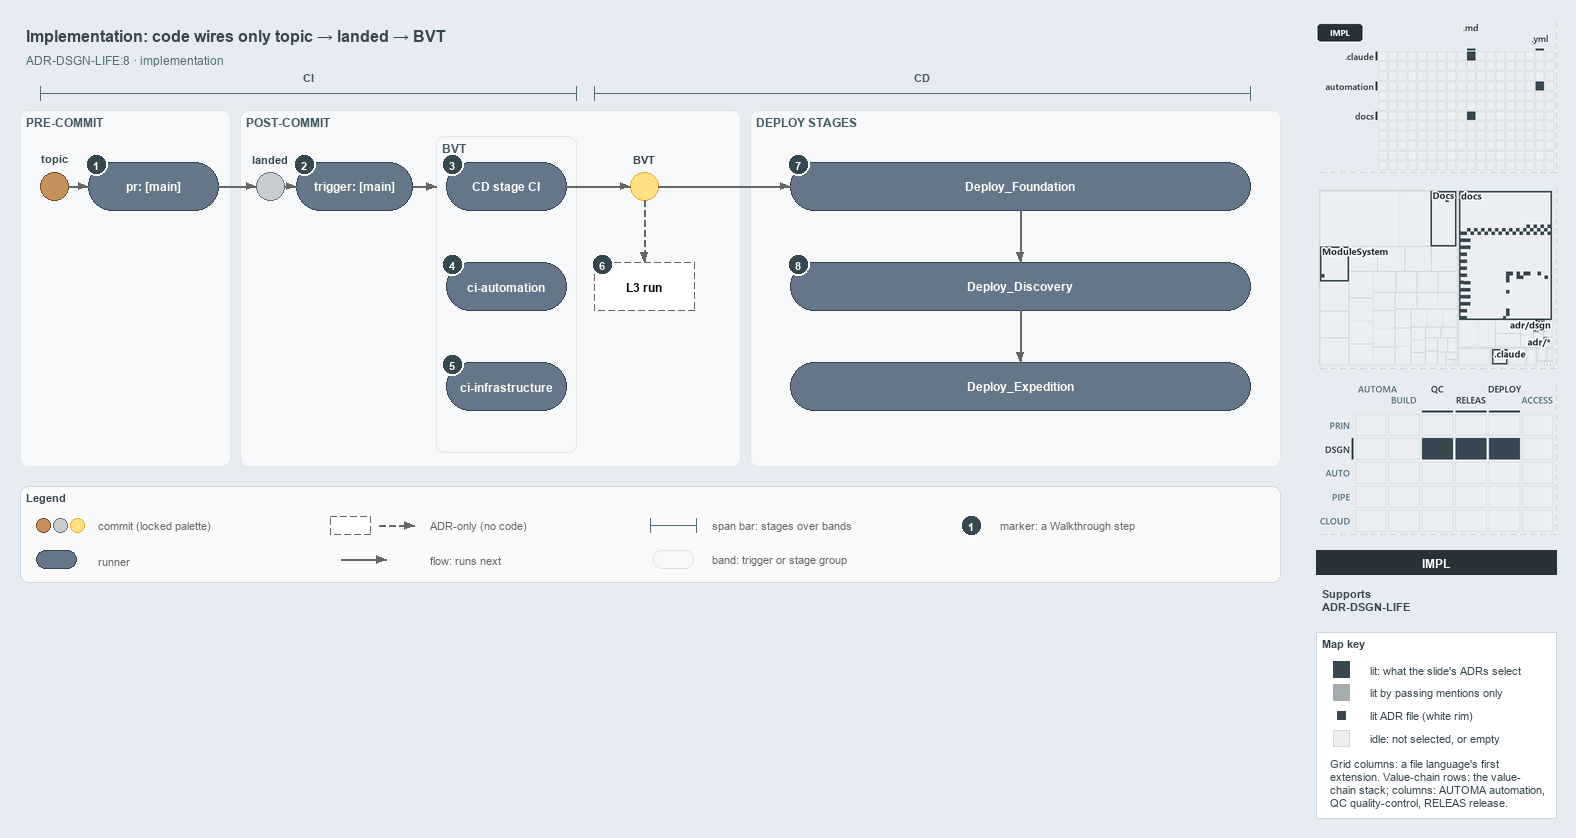

The diagram above was exported from draw.io. Its source (the exported page's mxGraphModel, read from the mxfile embedded in the PNG):
<mxGraphModel dx="1024" dy="768" grid="0" gridSize="10" guides="1" tooltips="1" connect="1" arrows="1" fold="1" page="1" pageScale="1" pageWidth="1572" pageHeight="600" background="#E6ECF2" math="0" shadow="0">
  <root>
    <mxCell id="0" />
    <mxCell id="1" parent="0" />
    <mxCell id="title" value="Implementation: code wires only topic &amp;#8594; landed &amp;#8594; BVT" style="text;html=1;align=left;verticalAlign=middle;fontSize=16;fontStyle=1;fontColor=#37474F;" vertex="1" parent="1">
      <mxGeometry x="20" y="14" width="1260" height="30" as="geometry" />
    </mxCell>
    <mxCell id="subtitle" value="ADR-DSGN-LIFE:8 &amp;#183; implementation" style="text;html=1;align=left;verticalAlign=middle;fontSize=12;fontColor=#546E7A;" vertex="1" parent="1">
      <mxGeometry x="20" y="44" width="1240" height="20" as="geometry" />
    </mxCell>
    <mxCell id="span-ci" value="" style="shape=crossbar;whiteSpace=wrap;html=1;rounded=1;fillColor=none;strokeColor=#546E7A;strokeWidth=1.5;" vertex="1" parent="1">
      <mxGeometry x="40" y="80" width="536" height="14" as="geometry" />
    </mxCell>
    <mxCell id="span-ci-label" value="CI" style="text;html=1;align=center;verticalAlign=middle;fontSize=11;fontStyle=1;fontColor=#455A64;labelBackgroundColor=#F6F8FA;" vertex="1" parent="1">
      <mxGeometry x="273" y="62" width="70" height="16" as="geometry" />
    </mxCell>
    <mxCell id="span-cd" value="" style="shape=crossbar;whiteSpace=wrap;html=1;rounded=1;fillColor=none;strokeColor=#546E7A;strokeWidth=1.5;" vertex="1" parent="1">
      <mxGeometry x="594" y="80" width="656" height="14" as="geometry" />
    </mxCell>
    <mxCell id="span-cd-label" value="CD" style="text;html=1;align=center;verticalAlign=middle;fontSize=11;fontStyle=1;fontColor=#455A64;labelBackgroundColor=#F6F8FA;" vertex="1" parent="1">
      <mxGeometry x="887" y="62" width="70" height="16" as="geometry" />
    </mxCell>
    <mxCell id="band-pre" value="PRE-COMMIT" style="rounded=1;html=1;arcSize=3;fillColor=#F6F8FA;strokeColor=#E1E4E8;verticalAlign=top;align=left;spacingLeft=8;fontStyle=1;fontSize=12;fontColor=#455A64;" vertex="1" parent="1">
      <mxGeometry x="20" y="104" width="210" height="356" as="geometry" />
    </mxCell>
    <mxCell id="band-post" value="POST-COMMIT" style="rounded=1;html=1;arcSize=3;fillColor=#F6F8FA;strokeColor=#E1E4E8;verticalAlign=top;align=left;spacingLeft=8;fontStyle=1;fontSize=12;fontColor=#455A64;" vertex="1" parent="1">
      <mxGeometry x="240" y="104" width="500" height="356" as="geometry" />
    </mxCell>
    <mxCell id="band-deploy" value="DEPLOY STAGES" style="rounded=1;html=1;arcSize=3;fillColor=#F6F8FA;strokeColor=#E1E4E8;verticalAlign=top;align=left;spacingLeft=8;fontStyle=1;fontSize=12;fontColor=#455A64;" vertex="1" parent="1">
      <mxGeometry x="750" y="104" width="530" height="356" as="geometry" />
    </mxCell>
    <mxCell id="band-bvt" value="BVT" style="rounded=1;html=1;arcSize=3;fillColor=#F6F8FA;strokeColor=#E1E4E8;verticalAlign=top;align=left;spacingLeft=8;fontStyle=1;fontSize=12;fontColor=#455A64;" vertex="1" parent="1">
      <mxGeometry x="436" y="130" width="140" height="316" as="geometry" />
    </mxCell>
    <mxCell id="dot-topic" value="" style="ellipse;html=1;fillColor=#C4915C;strokeColor=#7A4B25;strokeWidth=1.5;fontStyle=1;fontSize=11;" vertex="1" parent="1">
      <mxGeometry x="40" y="166" width="28" height="28" as="geometry" />
    </mxCell>
    <mxCell id="dot-topic-name" value="topic" style="text;html=1;align=center;verticalAlign=middle;fontSize=11;fontStyle=1;fontColor=#37474F;" vertex="1" parent="1">
      <mxGeometry x="24" y="144" width="60" height="16" as="geometry" />
    </mxCell>
    <mxCell id="run-pr" value="&lt;b&gt;pr: [main]&lt;/b&gt;" style="rounded=1;arcSize=50;whiteSpace=wrap;html=1;fillColor=#647687;strokeColor=#314354;fontColor=#FFFFFF;fontSize=12;" vertex="1" parent="1">
      <mxGeometry x="88" y="156" width="130" height="48" as="geometry" />
    </mxCell>
    <mxCell id="dot-landed" value="" style="ellipse;html=1;fillColor=#C9CCD1;strokeColor=#6B7178;strokeWidth=1.5;fontStyle=1;fontSize=11;" vertex="1" parent="1">
      <mxGeometry x="256" y="166" width="28" height="28" as="geometry" />
    </mxCell>
    <mxCell id="dot-landed-name" value="landed" style="text;html=1;align=center;verticalAlign=middle;fontSize=11;fontStyle=1;fontColor=#37474F;" vertex="1" parent="1">
      <mxGeometry x="235" y="144" width="70" height="16" as="geometry" />
    </mxCell>
    <mxCell id="run-trigger" value="&lt;b&gt;trigger: [main]&lt;/b&gt;" style="rounded=1;arcSize=50;whiteSpace=wrap;html=1;fillColor=#647687;strokeColor=#314354;fontColor=#FFFFFF;fontSize=12;" vertex="1" parent="1">
      <mxGeometry x="296" y="156" width="116" height="48" as="geometry" />
    </mxCell>
    <mxCell id="run-cdci" value="&lt;b&gt;CD stage CI&lt;/b&gt;" style="rounded=1;arcSize=50;whiteSpace=wrap;html=1;fillColor=#647687;strokeColor=#314354;fontColor=#FFFFFF;fontSize=12;" vertex="1" parent="1">
      <mxGeometry x="446" y="156" width="120" height="48" as="geometry" />
    </mxCell>
    <mxCell id="run-ciauto" value="&lt;b&gt;ci-automation&lt;/b&gt;" style="rounded=1;arcSize=50;whiteSpace=wrap;html=1;fillColor=#647687;strokeColor=#314354;fontColor=#FFFFFF;fontSize=12;" vertex="1" parent="1">
      <mxGeometry x="446" y="256" width="120" height="48" as="geometry" />
    </mxCell>
    <mxCell id="run-ciinfra" value="&lt;b&gt;ci-infrastructure&lt;/b&gt;" style="rounded=1;arcSize=50;whiteSpace=wrap;html=1;fillColor=#647687;strokeColor=#314354;fontColor=#FFFFFF;fontSize=12;" vertex="1" parent="1">
      <mxGeometry x="446" y="356" width="120" height="48" as="geometry" />
    </mxCell>
    <mxCell id="dot-bvt" value="" style="ellipse;html=1;fillColor=#FFE082;strokeColor=#F9A825;strokeWidth=1.5;fontStyle=1;fontSize=11;" vertex="1" parent="1">
      <mxGeometry x="630" y="166" width="28" height="28" as="geometry" />
    </mxCell>
    <mxCell id="dot-bvt-name" value="BVT" style="text;html=1;align=center;verticalAlign=middle;fontSize=11;fontStyle=1;fontColor=#37474F;" vertex="1" parent="1">
      <mxGeometry x="614" y="144" width="60" height="16" as="geometry" />
    </mxCell>
    <mxCell id="adr-l3" value="&lt;b&gt;L3 run&lt;/b&gt;" style="rounded=1;arcSize=50;whiteSpace=wrap;html=1;fillColor=#FFFFFF;strokeColor=#666666;dashed=1;fontSize=12;" vertex="1" parent="1">
      <mxGeometry x="594" y="256" width="100" height="48" as="geometry" />
    </mxCell>
    <mxCell id="run-foundation" value="&lt;b&gt;Deploy_Foundation&lt;/b&gt;" style="rounded=1;arcSize=50;whiteSpace=wrap;html=1;fillColor=#647687;strokeColor=#314354;fontColor=#FFFFFF;fontSize=12;" vertex="1" parent="1">
      <mxGeometry x="790" y="156" width="460" height="48" as="geometry" />
    </mxCell>
    <mxCell id="run-discovery" value="&lt;b&gt;Deploy_Discovery&lt;/b&gt;" style="rounded=1;arcSize=50;whiteSpace=wrap;html=1;fillColor=#647687;strokeColor=#314354;fontColor=#FFFFFF;fontSize=12;" vertex="1" parent="1">
      <mxGeometry x="790" y="256" width="460" height="48" as="geometry" />
    </mxCell>
    <mxCell id="run-expedition" value="&lt;b&gt;Deploy_Expedition&lt;/b&gt;" style="rounded=1;arcSize=50;whiteSpace=wrap;html=1;fillColor=#647687;strokeColor=#314354;fontColor=#FFFFFF;fontSize=12;" vertex="1" parent="1">
      <mxGeometry x="790" y="356" width="460" height="48" as="geometry" />
    </mxCell>
    <mxCell id="edge-topic-pr" value="" style="edgeStyle=orthogonalEdgeStyle;rounded=1;html=1;fontSize=11;endArrow=block;strokeColor=#666666;" edge="1" parent="1" source="dot-topic" target="run-pr">
      <mxGeometry relative="1" as="geometry" />
    </mxCell>
    <mxCell id="edge-pr-landed" value="" style="edgeStyle=orthogonalEdgeStyle;rounded=1;html=1;fontSize=11;endArrow=block;strokeColor=#666666;" edge="1" parent="1" source="run-pr" target="dot-landed">
      <mxGeometry relative="1" as="geometry" />
    </mxCell>
    <mxCell id="edge-landed-trigger" value="" style="edgeStyle=orthogonalEdgeStyle;rounded=1;html=1;fontSize=11;endArrow=block;strokeColor=#666666;" edge="1" parent="1" source="dot-landed" target="run-trigger">
      <mxGeometry relative="1" as="geometry" />
    </mxCell>
    <mxCell id="p-trigger-bvt-a" value="" style="text;html=1;strokeColor=none;fillColor=none;" vertex="1" parent="1">
      <mxGeometry x="412" y="180" width="1" height="1" as="geometry" />
    </mxCell>
    <mxCell id="p-trigger-bvt-b" value="" style="text;html=1;strokeColor=none;fillColor=none;" vertex="1" parent="1">
      <mxGeometry x="436" y="180" width="1" height="1" as="geometry" />
    </mxCell>
    <mxCell id="edge-trigger-bvt" value="" style="edgeStyle=orthogonalEdgeStyle;rounded=1;html=1;fontSize=11;endArrow=block;strokeColor=#666666;" edge="1" parent="1" source="p-trigger-bvt-a" target="p-trigger-bvt-b">
      <mxGeometry relative="1" as="geometry" />
    </mxCell>
    <mxCell id="edge-cdci-bvt" value="" style="edgeStyle=orthogonalEdgeStyle;rounded=1;html=1;fontSize=11;endArrow=block;strokeColor=#666666;" edge="1" parent="1" source="run-cdci" target="dot-bvt">
      <mxGeometry relative="1" as="geometry" />
    </mxCell>
    <mxCell id="edge-bvt-l3" value="" style="edgeStyle=orthogonalEdgeStyle;rounded=1;html=1;fontSize=11;endArrow=block;strokeColor=#666666;dashed=1;" edge="1" parent="1" source="dot-bvt" target="adr-l3">
      <mxGeometry relative="1" as="geometry" />
    </mxCell>
    <mxCell id="edge-bvt-foundation" value="" style="edgeStyle=orthogonalEdgeStyle;rounded=1;html=1;fontSize=11;endArrow=block;strokeColor=#666666;" edge="1" parent="1" source="dot-bvt" target="run-foundation">
      <mxGeometry relative="1" as="geometry" />
    </mxCell>
    <mxCell id="edge-foundation-discovery" value="" style="edgeStyle=orthogonalEdgeStyle;rounded=1;html=1;fontSize=11;endArrow=block;strokeColor=#666666;" edge="1" parent="1" source="run-foundation" target="run-discovery">
      <mxGeometry relative="1" as="geometry" />
    </mxCell>
    <mxCell id="edge-discovery-expedition" value="" style="edgeStyle=orthogonalEdgeStyle;rounded=1;html=1;fontSize=11;endArrow=block;strokeColor=#666666;" edge="1" parent="1" source="run-discovery" target="run-expedition">
      <mxGeometry relative="1" as="geometry" />
    </mxCell>
    <mxCell id="mark-1" value="1" style="ellipse;html=1;fillColor=#37474F;strokeColor=#FFFFFF;strokeWidth=2;fontColor=#FFFFFF;fontStyle=1;fontSize=11;" vertex="1" parent="1">
      <mxGeometry x="85" y="147" width="22" height="22" as="geometry" />
    </mxCell>
    <mxCell id="mark-2" value="2" style="ellipse;html=1;fillColor=#37474F;strokeColor=#FFFFFF;strokeWidth=2;fontColor=#FFFFFF;fontStyle=1;fontSize=11;" vertex="1" parent="1">
      <mxGeometry x="293" y="147" width="22" height="22" as="geometry" />
    </mxCell>
    <mxCell id="mark-3" value="3" style="ellipse;html=1;fillColor=#37474F;strokeColor=#FFFFFF;strokeWidth=2;fontColor=#FFFFFF;fontStyle=1;fontSize=11;" vertex="1" parent="1">
      <mxGeometry x="441" y="147" width="22" height="22" as="geometry" />
    </mxCell>
    <mxCell id="mark-4" value="4" style="ellipse;html=1;fillColor=#37474F;strokeColor=#FFFFFF;strokeWidth=2;fontColor=#FFFFFF;fontStyle=1;fontSize=11;" vertex="1" parent="1">
      <mxGeometry x="441" y="247" width="22" height="22" as="geometry" />
    </mxCell>
    <mxCell id="mark-5" value="5" style="ellipse;html=1;fillColor=#37474F;strokeColor=#FFFFFF;strokeWidth=2;fontColor=#FFFFFF;fontStyle=1;fontSize=11;" vertex="1" parent="1">
      <mxGeometry x="441" y="347" width="22" height="22" as="geometry" />
    </mxCell>
    <mxCell id="mark-6" value="6" style="ellipse;html=1;fillColor=#37474F;strokeColor=#FFFFFF;strokeWidth=2;fontColor=#FFFFFF;fontStyle=1;fontSize=11;" vertex="1" parent="1">
      <mxGeometry x="591" y="247" width="22" height="22" as="geometry" />
    </mxCell>
    <mxCell id="mark-7" value="7" style="ellipse;html=1;fillColor=#37474F;strokeColor=#FFFFFF;strokeWidth=2;fontColor=#FFFFFF;fontStyle=1;fontSize=11;" vertex="1" parent="1">
      <mxGeometry x="787" y="147" width="22" height="22" as="geometry" />
    </mxCell>
    <mxCell id="mark-8" value="8" style="ellipse;html=1;fillColor=#37474F;strokeColor=#FFFFFF;strokeWidth=2;fontColor=#FFFFFF;fontStyle=1;fontSize=11;" vertex="1" parent="1">
      <mxGeometry x="787" y="247" width="22" height="22" as="geometry" />
    </mxCell>
    <mxCell id="legend" value="&lt;b&gt;Legend&lt;/b&gt;" style="rounded=1;whiteSpace=wrap;html=1;arcSize=6;fillColor=#FAFAFA;strokeColor=#CFD8DC;align=left;verticalAlign=top;spacing=8;fontSize=11;fontColor=#37474F;" vertex="1" parent="1">
      <mxGeometry x="20" y="480" width="1260" height="96" as="geometry" />
    </mxCell>
    <mxCell id="legend-commit-0" value="" style="ellipse;html=1;fillColor=#C4915C;strokeColor=#7A4B25;strokeWidth=1.5;fontStyle=1;fontSize=11;" vertex="1" parent="1">
      <mxGeometry x="36" y="512" width="14" height="14" as="geometry" />
    </mxCell>
    <mxCell id="legend-commit-1" value="" style="ellipse;html=1;fillColor=#C9CCD1;strokeColor=#6B7178;strokeWidth=1.5;fontStyle=1;fontSize=11;" vertex="1" parent="1">
      <mxGeometry x="53" y="512" width="14" height="14" as="geometry" />
    </mxCell>
    <mxCell id="legend-commit-2" value="" style="ellipse;html=1;fillColor=#FFE082;strokeColor=#F9A825;strokeWidth=1.5;fontStyle=1;fontSize=11;" vertex="1" parent="1">
      <mxGeometry x="70" y="512" width="14" height="14" as="geometry" />
    </mxCell>
    <mxCell id="legend-commit-text" value="commit (locked palette)" style="text;html=1;align=left;verticalAlign=middle;fontSize=11;fontColor=#666666;" vertex="1" parent="1">
      <mxGeometry x="92" y="509" width="200" height="20" as="geometry" />
    </mxCell>
    <mxCell id="legend-runner" value="" style="rounded=1;arcSize=50;whiteSpace=wrap;html=1;fillColor=#647687;strokeColor=#314354;fontColor=#FFFFFF;fontSize=12;" vertex="1" parent="1">
      <mxGeometry x="36" y="544" width="40" height="18" as="geometry" />
    </mxCell>
    <mxCell id="legend-runner-text" value="runner" style="text;html=1;align=left;verticalAlign=middle;fontSize=11;fontColor=#666666;" vertex="1" parent="1">
      <mxGeometry x="92" y="543" width="200" height="20" as="geometry" />
    </mxCell>
    <mxCell id="legend-adr" value="" style="rounded=1;arcSize=50;whiteSpace=wrap;html=1;fillColor=#FFFFFF;strokeColor=#666666;dashed=1;fontSize=12;" vertex="1" parent="1">
      <mxGeometry x="330" y="510" width="40" height="18" as="geometry" />
    </mxCell>
    <mxCell id="legend-adr-edge-a" value="" style="text;html=1;strokeColor=none;fillColor=none;" vertex="1" parent="1">
      <mxGeometry x="378" y="519" width="1" height="1" as="geometry" />
    </mxCell>
    <mxCell id="legend-adr-edge-b" value="" style="text;html=1;strokeColor=none;fillColor=none;" vertex="1" parent="1">
      <mxGeometry x="414" y="519" width="1" height="1" as="geometry" />
    </mxCell>
    <mxCell id="legend-adr-edge" value="" style="edgeStyle=orthogonalEdgeStyle;rounded=1;html=1;fontSize=11;endArrow=block;strokeColor=#666666;dashed=1;" edge="1" parent="1" source="legend-adr-edge-a" target="legend-adr-edge-b">
      <mxGeometry relative="1" as="geometry" />
    </mxCell>
    <mxCell id="legend-adr-text" value="ADR-only (no code)" style="text;html=1;align=left;verticalAlign=middle;fontSize=11;fontColor=#666666;" vertex="1" parent="1">
      <mxGeometry x="424" y="509" width="200" height="20" as="geometry" />
    </mxCell>
    <mxCell id="legend-flow-a" value="" style="text;html=1;strokeColor=none;fillColor=none;" vertex="1" parent="1">
      <mxGeometry x="340" y="553" width="1" height="1" as="geometry" />
    </mxCell>
    <mxCell id="legend-flow-b" value="" style="text;html=1;strokeColor=none;fillColor=none;" vertex="1" parent="1">
      <mxGeometry x="386" y="553" width="1" height="1" as="geometry" />
    </mxCell>
    <mxCell id="legend-flow" value="" style="edgeStyle=orthogonalEdgeStyle;rounded=1;html=1;fontSize=11;endArrow=block;strokeColor=#666666;" edge="1" parent="1" source="legend-flow-a" target="legend-flow-b">
      <mxGeometry relative="1" as="geometry" />
    </mxCell>
    <mxCell id="legend-flow-text" value="flow: runs next" style="text;html=1;align=left;verticalAlign=middle;fontSize=11;fontColor=#666666;" vertex="1" parent="1">
      <mxGeometry x="424" y="543" width="200" height="20" as="geometry" />
    </mxCell>
    <mxCell id="legend-span" value="" style="shape=crossbar;whiteSpace=wrap;html=1;rounded=1;fillColor=none;strokeColor=#546E7A;strokeWidth=1.5;" vertex="1" parent="1">
      <mxGeometry x="650" y="512" width="46" height="14" as="geometry" />
    </mxCell>
    <mxCell id="legend-span-text" value="span bar: stages over bands" style="text;html=1;align=left;verticalAlign=middle;fontSize=11;fontColor=#666666;" vertex="1" parent="1">
      <mxGeometry x="706" y="509" width="220" height="20" as="geometry" />
    </mxCell>
    <mxCell id="legend-band" value="" style="rounded=1;html=1;arcSize=3;fillColor=#F6F8FA;strokeColor=#E1E4E8;" vertex="1" parent="1">
      <mxGeometry x="653" y="544" width="40" height="18" as="geometry" />
    </mxCell>
    <mxCell id="legend-band-text" value="band: trigger or stage group" style="text;html=1;align=left;verticalAlign=middle;fontSize=11;fontColor=#666666;" vertex="1" parent="1">
      <mxGeometry x="706" y="543" width="220" height="20" as="geometry" />
    </mxCell>
    <mxCell id="legend-mark" value="1" style="ellipse;html=1;fillColor=#37474F;strokeColor=#FFFFFF;strokeWidth=2;fontColor=#FFFFFF;fontStyle=1;fontSize=11;" vertex="1" parent="1">
      <mxGeometry x="960" y="508" width="22" height="22" as="geometry" />
    </mxCell>
    <mxCell id="legend-mark-text" value="marker: a Walkthrough step" style="text;html=1;align=left;verticalAlign=middle;fontSize=11;fontColor=#666666;" vertex="1" parent="1">
      <mxGeometry x="994" y="509" width="220" height="20" as="geometry" />
    </mxCell>
    <mxCell id="minimap-grid" value="" style="shape=image;html=1;imageAspect=0;aspect=fixed;verticalLabelPosition=bottom;strokeColor=#CFD8DC;dashed=1;fillColor=#FAFAFA;image=data:image/png,(base64 omitted: 8224 chars);" vertex="1" parent="1">
      <mxGeometry x="1316" y="16" width="240" height="150" as="geometry" />
    </mxCell>
    <mxCell id="minimap-tree" value="" style="shape=image;html=1;imageAspect=0;aspect=fixed;verticalLabelPosition=bottom;strokeColor=#CFD8DC;dashed=1;fillColor=#FAFAFA;image=data:image/png,(base64 omitted: 18900 chars);" vertex="1" parent="1">
      <mxGeometry x="1316" y="182" width="240" height="180" as="geometry" />
    </mxCell>
    <mxCell id="minimap-chain" value="" style="shape=image;html=1;imageAspect=0;aspect=fixed;verticalLabelPosition=bottom;strokeColor=#CFD8DC;dashed=1;fillColor=#FAFAFA;image=data:image/png,(base64 omitted: 15016 chars);" vertex="1" parent="1">
      <mxGeometry x="1316" y="378" width="240" height="150" as="geometry" />
    </mxCell>
    <mxCell id="lens-badge" value="IMPL" style="rounded=0;whiteSpace=wrap;html=1;align=center;verticalAlign=middle;fontSize=12;fontStyle=1;fontColor=#FFFFFF;fillColor=#263238;strokeColor=none;" vertex="1" parent="1">
      <mxGeometry x="1316" y="544" width="240" height="24" as="geometry" />
    </mxCell>
    <mxCell id="supports" value="&lt;b&gt;Supports&lt;/b&gt;&lt;br&gt;ADR-DSGN-LIFE" style="text;html=1;whiteSpace=wrap;align=left;verticalAlign=top;fontSize=11;fontColor=#37474F;" vertex="1" parent="1">
      <mxGeometry x="1316" y="576" width="240" height="38" as="geometry" />
    </mxCell>
    <mxCell id="mapkey" value="&lt;b&gt;Map key&lt;/b&gt;" style="rounded=0;whiteSpace=wrap;html=1;align=left;verticalAlign=top;fontSize=11;fontColor=#37474F;fillColor=#FFFFFF;strokeColor=#CFD8DC;spacingLeft=8;spacingTop=2;" vertex="1" parent="1">
      <mxGeometry x="1316" y="626" width="240" height="186" as="geometry" />
    </mxCell>
    <mxCell id="mapkey-lit" value="" style="rounded=0;html=1;fillColor=#37474F;strokeColor=#37474F;" vertex="1" parent="1">
      <mxGeometry x="1333.0" y="655.0" width="16" height="16" as="geometry" />
    </mxCell>
    <mxCell id="mapkey-lit-text" value="lit: what the slide's ADRs select" style="text;html=1;align=left;verticalAlign=middle;fontSize=11;fontColor=#37474F;" vertex="1" parent="1">
      <mxGeometry x="1364" y="653" width="184" height="20" as="geometry" />
    </mxCell>
    <mxCell id="mapkey-touched" value="" style="rounded=0;html=1;fillColor=#A4ACB0;strokeColor=#A4ACB0;" vertex="1" parent="1">
      <mxGeometry x="1333.0" y="678.0" width="16" height="16" as="geometry" />
    </mxCell>
    <mxCell id="mapkey-touched-text" value="lit by passing mentions only" style="text;html=1;align=left;verticalAlign=middle;fontSize=11;fontColor=#37474F;" vertex="1" parent="1">
      <mxGeometry x="1364" y="676" width="184" height="20" as="geometry" />
    </mxCell>
    <mxCell id="mapkey-adr" value="" style="rounded=0;html=1;fillColor=#37474F;strokeColor=#FFFFFF;strokeWidth=2;" vertex="1" parent="1">
      <mxGeometry x="1335.0" y="703.0" width="12" height="12" as="geometry" />
    </mxCell>
    <mxCell id="mapkey-adr-text" value="lit ADR file (white rim)" style="text;html=1;align=left;verticalAlign=middle;fontSize=11;fontColor=#37474F;" vertex="1" parent="1">
      <mxGeometry x="1364" y="699" width="184" height="20" as="geometry" />
    </mxCell>
    <mxCell id="mapkey-idle" value="" style="rounded=0;html=1;fillColor=#ECEFF1;strokeColor=#CFD8DC;" vertex="1" parent="1">
      <mxGeometry x="1333.0" y="724.0" width="16" height="16" as="geometry" />
    </mxCell>
    <mxCell id="mapkey-idle-text" value="idle: not selected, or empty" style="text;html=1;align=left;verticalAlign=middle;fontSize=11;fontColor=#37474F;" vertex="1" parent="1">
      <mxGeometry x="1364" y="722" width="184" height="20" as="geometry" />
    </mxCell>
    <mxCell id="mapkey-codes" value="Grid columns: a file language's first&lt;br&gt;extension. Value-chain rows: the value-&lt;br&gt;chain stack; columns: AUTOMA automation,&lt;br&gt;QC quality-control, RELEAS release." style="text;html=1;align=left;verticalAlign=top;whiteSpace=wrap;fontSize=11;fontColor=#37474F;" vertex="1" parent="1">
      <mxGeometry x="1324" y="746" width="224" height="60" as="geometry" />
    </mxCell>
  </root>
</mxGraphModel>